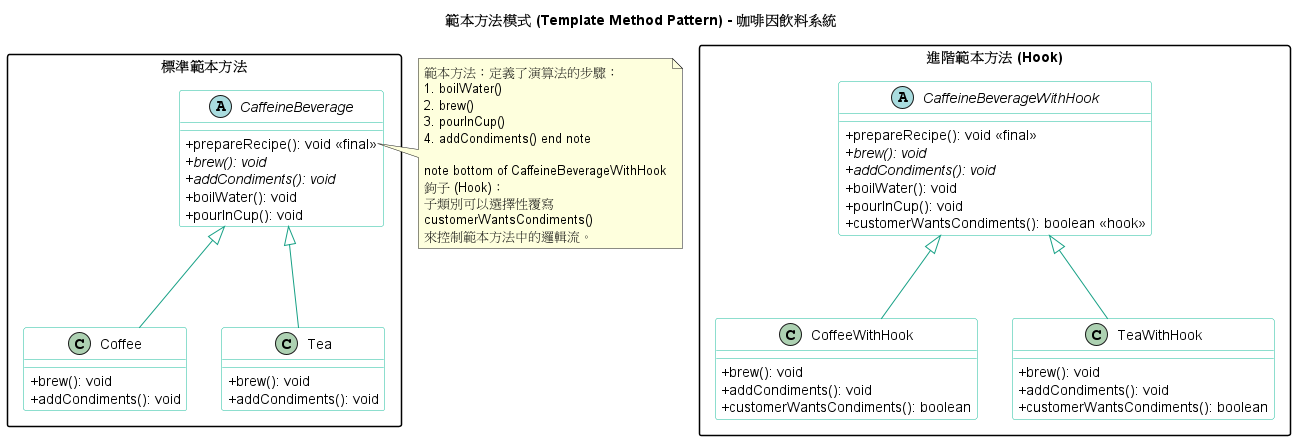

The diagram above was rendered by PlantUML. Its source (embedded in the PNG):
@startuml
title 範本方法模式 (Template Method Pattern) - 咖啡因飲料系統

' --- 樣式設定 ---
skinparam classAttributeIconSize 0
skinparam monochrome false
skinparam packageStyle rectangle

skinparam class {
BackgroundColor White
ArrowColor #16a085
BorderColor #1abc9c
}

' ==========================================
' 1. 標準範本方法 (Standard Template)
' ==========================================
package "標準範本方法" {
abstract class CaffeineBeverage {
+ prepareRecipe(): void <<final>>
+ {abstract} brew(): void
+ {abstract} addCondiments(): void
+ boilWater(): void
+ pourInCup(): void
}

class Coffee extends CaffeineBeverage {
    + brew(): void
    + addCondiments(): void
}

class Tea extends CaffeineBeverage {
    + brew(): void
    + addCondiments(): void
}


}

' ==========================================
' 2. 帶有鉤子的範本方法 (Template with Hook)
' ==========================================
package "進階範本方法 (Hook)" {
abstract class CaffeineBeverageWithHook {
+ prepareRecipe(): void <<final>>
+ {abstract} brew(): void
+ {abstract} addCondiments(): void
+ boilWater(): void
+ pourInCup(): void
+ customerWantsCondiments(): boolean <<hook>>
}

class CoffeeWithHook extends CaffeineBeverageWithHook {
    + brew(): void
    + addCondiments(): void
    + customerWantsCondiments(): boolean
}

class TeaWithHook extends CaffeineBeverageWithHook {
    + brew(): void
    + addCondiments(): void
    + customerWantsCondiments(): boolean
}


}

' --- 說明註解 ---
note right of CaffeineBeverage::prepareRecipe
範本方法：定義了演算法的步驟：
1. boilWater()
2. brew()
3. pourInCup()
4. addCondiments() end note

note bottom of CaffeineBeverageWithHook
鉤子 (Hook)：
子類別可以選擇性覆寫
customerWantsCondiments()
來控制範本方法中的邏輯流。
end note

@enduml